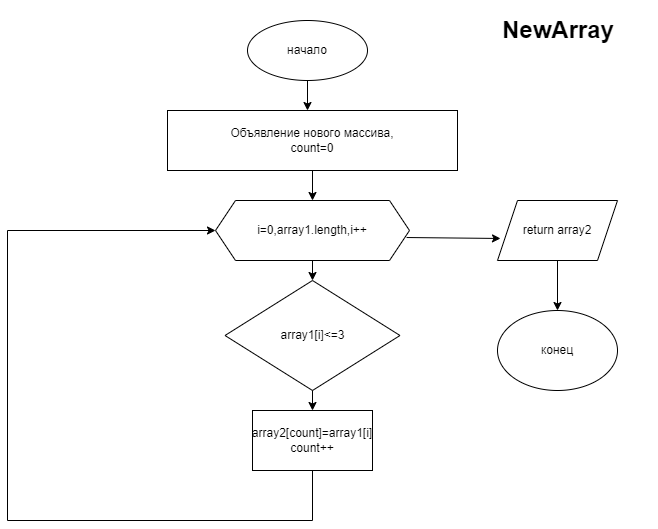

The diagram above was exported from draw.io. Its source (the exported page's mxGraphModel, read from the mxfile embedded in the PNG):
<mxGraphModel dx="852" dy="436" grid="1" gridSize="10" guides="1" tooltips="1" connect="1" arrows="1" fold="1" page="1" pageScale="1" pageWidth="827" pageHeight="1169" math="0" shadow="0">
  <root>
    <mxCell id="0" />
    <mxCell id="1" parent="0" />
    <mxCell id="jYrh-NZR8g1zv6Ooj8yB-2" value="&lt;h1&gt;NewArray&lt;/h1&gt;&lt;div&gt;&lt;br&gt;&lt;/div&gt;" style="text;html=1;strokeColor=none;fillColor=none;spacing=5;spacingTop=-20;whiteSpace=wrap;overflow=hidden;rounded=0;" vertex="1" parent="1">
      <mxGeometry x="540" y="10" width="160" height="50" as="geometry" />
    </mxCell>
    <mxCell id="jYrh-NZR8g1zv6Ooj8yB-3" value="начало" style="ellipse;whiteSpace=wrap;html=1;" vertex="1" parent="1">
      <mxGeometry x="290" y="20" width="120" height="60" as="geometry" />
    </mxCell>
    <mxCell id="jYrh-NZR8g1zv6Ooj8yB-4" value="" style="endArrow=classic;html=1;rounded=0;exitX=0.5;exitY=1;exitDx=0;exitDy=0;" edge="1" parent="1" source="jYrh-NZR8g1zv6Ooj8yB-3">
      <mxGeometry width="50" height="50" relative="1" as="geometry">
        <mxPoint x="390" y="250" as="sourcePoint" />
        <mxPoint x="350" y="110" as="targetPoint" />
      </mxGeometry>
    </mxCell>
    <mxCell id="jYrh-NZR8g1zv6Ooj8yB-5" value="Объявление нового массива,&lt;br&gt;count=0" style="rounded=0;whiteSpace=wrap;html=1;" vertex="1" parent="1">
      <mxGeometry x="210" y="110" width="290" height="60" as="geometry" />
    </mxCell>
    <mxCell id="jYrh-NZR8g1zv6Ooj8yB-6" value="" style="endArrow=classic;html=1;rounded=0;exitX=0.5;exitY=1;exitDx=0;exitDy=0;" edge="1" parent="1" source="jYrh-NZR8g1zv6Ooj8yB-5">
      <mxGeometry width="50" height="50" relative="1" as="geometry">
        <mxPoint x="390" y="250" as="sourcePoint" />
        <mxPoint x="355" y="200" as="targetPoint" />
      </mxGeometry>
    </mxCell>
    <mxCell id="jYrh-NZR8g1zv6Ooj8yB-7" value="array1[i]&amp;lt;=3" style="rhombus;whiteSpace=wrap;html=1;" vertex="1" parent="1">
      <mxGeometry x="267.5" y="280" width="175" height="110" as="geometry" />
    </mxCell>
    <mxCell id="jYrh-NZR8g1zv6Ooj8yB-8" value="i=0,array1.length,i++" style="shape=hexagon;perimeter=hexagonPerimeter2;whiteSpace=wrap;html=1;fixedSize=1;" vertex="1" parent="1">
      <mxGeometry x="258" y="200" width="194" height="60" as="geometry" />
    </mxCell>
    <mxCell id="jYrh-NZR8g1zv6Ooj8yB-10" value="" style="endArrow=classic;html=1;rounded=0;exitX=0.5;exitY=1;exitDx=0;exitDy=0;entryX=0.5;entryY=0;entryDx=0;entryDy=0;" edge="1" parent="1" source="jYrh-NZR8g1zv6Ooj8yB-8" target="jYrh-NZR8g1zv6Ooj8yB-7">
      <mxGeometry width="50" height="50" relative="1" as="geometry">
        <mxPoint x="390" y="240" as="sourcePoint" />
        <mxPoint x="440" y="190" as="targetPoint" />
      </mxGeometry>
    </mxCell>
    <mxCell id="jYrh-NZR8g1zv6Ooj8yB-12" value="" style="endArrow=classic;html=1;rounded=0;exitX=0.5;exitY=1;exitDx=0;exitDy=0;" edge="1" parent="1" source="jYrh-NZR8g1zv6Ooj8yB-7">
      <mxGeometry width="50" height="50" relative="1" as="geometry">
        <mxPoint x="390" y="300" as="sourcePoint" />
        <mxPoint x="355" y="410" as="targetPoint" />
      </mxGeometry>
    </mxCell>
    <mxCell id="jYrh-NZR8g1zv6Ooj8yB-13" value="array2[count]=array1[i]&lt;br&gt;count++" style="rounded=0;whiteSpace=wrap;html=1;" vertex="1" parent="1">
      <mxGeometry x="295" y="410" width="120" height="60" as="geometry" />
    </mxCell>
    <mxCell id="jYrh-NZR8g1zv6Ooj8yB-14" value="" style="endArrow=classic;html=1;rounded=0;exitX=0.5;exitY=1;exitDx=0;exitDy=0;entryX=0;entryY=0.5;entryDx=0;entryDy=0;" edge="1" parent="1" source="jYrh-NZR8g1zv6Ooj8yB-13" target="jYrh-NZR8g1zv6Ooj8yB-8">
      <mxGeometry width="50" height="50" relative="1" as="geometry">
        <mxPoint x="390" y="310" as="sourcePoint" />
        <mxPoint x="50" y="220" as="targetPoint" />
        <Array as="points">
          <mxPoint x="355" y="520" />
          <mxPoint x="50" y="520" />
          <mxPoint x="50" y="230" />
        </Array>
      </mxGeometry>
    </mxCell>
    <mxCell id="jYrh-NZR8g1zv6Ooj8yB-15" value="return array2" style="shape=parallelogram;perimeter=parallelogramPerimeter;whiteSpace=wrap;html=1;fixedSize=1;" vertex="1" parent="1">
      <mxGeometry x="540" y="200" width="120" height="60" as="geometry" />
    </mxCell>
    <mxCell id="jYrh-NZR8g1zv6Ooj8yB-16" value="" style="endArrow=classic;html=1;rounded=0;exitX=0.985;exitY=0.617;exitDx=0;exitDy=0;exitPerimeter=0;entryX=0.025;entryY=0.633;entryDx=0;entryDy=0;entryPerimeter=0;" edge="1" parent="1" source="jYrh-NZR8g1zv6Ooj8yB-8" target="jYrh-NZR8g1zv6Ooj8yB-15">
      <mxGeometry width="50" height="50" relative="1" as="geometry">
        <mxPoint x="390" y="340" as="sourcePoint" />
        <mxPoint x="440" y="290" as="targetPoint" />
      </mxGeometry>
    </mxCell>
    <mxCell id="jYrh-NZR8g1zv6Ooj8yB-17" value="" style="endArrow=classic;html=1;rounded=0;exitX=0.5;exitY=1;exitDx=0;exitDy=0;" edge="1" parent="1" source="jYrh-NZR8g1zv6Ooj8yB-15">
      <mxGeometry width="50" height="50" relative="1" as="geometry">
        <mxPoint x="390" y="340" as="sourcePoint" />
        <mxPoint x="600" y="310" as="targetPoint" />
      </mxGeometry>
    </mxCell>
    <mxCell id="jYrh-NZR8g1zv6Ooj8yB-18" value="конец" style="ellipse;whiteSpace=wrap;html=1;" vertex="1" parent="1">
      <mxGeometry x="540" y="310" width="120" height="80" as="geometry" />
    </mxCell>
  </root>
</mxGraphModel>